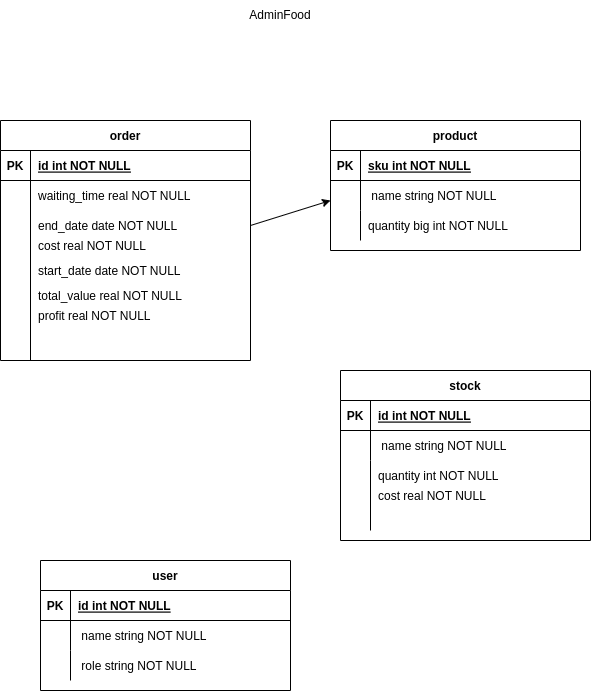

The diagram above was exported from draw.io. Its source (the exported page's mxGraphModel, read from the mxfile embedded in the PNG):
<mxGraphModel dx="1422" dy="805" grid="1" gridSize="10" guides="1" tooltips="1" connect="1" arrows="1" fold="1" page="1" pageScale="1" pageWidth="850" pageHeight="1100" math="0" shadow="0" extFonts="Permanent Marker^https://fonts.googleapis.com/css?family=Permanent+Marker">
  <root>
    <mxCell id="0" />
    <mxCell id="1" parent="0" />
    <mxCell id="C-vyLk0tnHw3VtMMgP7b-2" value="product" style="shape=table;startSize=30;container=1;collapsible=1;childLayout=tableLayout;fixedRows=1;rowLines=0;fontStyle=1;align=center;resizeLast=1;" parent="1" vertex="1">
      <mxGeometry x="450" y="120" width="250" height="130" as="geometry" />
    </mxCell>
    <mxCell id="C-vyLk0tnHw3VtMMgP7b-3" value="" style="shape=partialRectangle;collapsible=0;dropTarget=0;pointerEvents=0;fillColor=none;points=[[0,0.5],[1,0.5]];portConstraint=eastwest;top=0;left=0;right=0;bottom=1;" parent="C-vyLk0tnHw3VtMMgP7b-2" vertex="1">
      <mxGeometry y="30" width="250" height="30" as="geometry" />
    </mxCell>
    <mxCell id="C-vyLk0tnHw3VtMMgP7b-4" value="PK" style="shape=partialRectangle;overflow=hidden;connectable=0;fillColor=none;top=0;left=0;bottom=0;right=0;fontStyle=1;" parent="C-vyLk0tnHw3VtMMgP7b-3" vertex="1">
      <mxGeometry width="30" height="30" as="geometry">
        <mxRectangle width="30" height="30" as="alternateBounds" />
      </mxGeometry>
    </mxCell>
    <mxCell id="C-vyLk0tnHw3VtMMgP7b-5" value="sku int NOT NULL " style="shape=partialRectangle;overflow=hidden;connectable=0;fillColor=none;top=0;left=0;bottom=0;right=0;align=left;spacingLeft=6;fontStyle=5;" parent="C-vyLk0tnHw3VtMMgP7b-3" vertex="1">
      <mxGeometry x="30" width="220" height="30" as="geometry">
        <mxRectangle width="220" height="30" as="alternateBounds" />
      </mxGeometry>
    </mxCell>
    <mxCell id="C-vyLk0tnHw3VtMMgP7b-6" value="" style="shape=partialRectangle;collapsible=0;dropTarget=0;pointerEvents=0;fillColor=none;points=[[0,0.5],[1,0.5]];portConstraint=eastwest;top=0;left=0;right=0;bottom=0;" parent="C-vyLk0tnHw3VtMMgP7b-2" vertex="1">
      <mxGeometry y="60" width="250" height="30" as="geometry" />
    </mxCell>
    <mxCell id="C-vyLk0tnHw3VtMMgP7b-7" value="" style="shape=partialRectangle;overflow=hidden;connectable=0;fillColor=none;top=0;left=0;bottom=0;right=0;" parent="C-vyLk0tnHw3VtMMgP7b-6" vertex="1">
      <mxGeometry width="30" height="30" as="geometry">
        <mxRectangle width="30" height="30" as="alternateBounds" />
      </mxGeometry>
    </mxCell>
    <mxCell id="C-vyLk0tnHw3VtMMgP7b-8" value=" name string NOT NULL" style="shape=partialRectangle;overflow=hidden;connectable=0;fillColor=none;top=0;left=0;bottom=0;right=0;align=left;spacingLeft=6;" parent="C-vyLk0tnHw3VtMMgP7b-6" vertex="1">
      <mxGeometry x="30" width="220" height="30" as="geometry">
        <mxRectangle width="220" height="30" as="alternateBounds" />
      </mxGeometry>
    </mxCell>
    <mxCell id="C-vyLk0tnHw3VtMMgP7b-9" value="" style="shape=partialRectangle;collapsible=0;dropTarget=0;pointerEvents=0;fillColor=none;points=[[0,0.5],[1,0.5]];portConstraint=eastwest;top=0;left=0;right=0;bottom=0;" parent="C-vyLk0tnHw3VtMMgP7b-2" vertex="1">
      <mxGeometry y="90" width="250" height="30" as="geometry" />
    </mxCell>
    <mxCell id="C-vyLk0tnHw3VtMMgP7b-10" value="" style="shape=partialRectangle;overflow=hidden;connectable=0;fillColor=none;top=0;left=0;bottom=0;right=0;" parent="C-vyLk0tnHw3VtMMgP7b-9" vertex="1">
      <mxGeometry width="30" height="30" as="geometry">
        <mxRectangle width="30" height="30" as="alternateBounds" />
      </mxGeometry>
    </mxCell>
    <mxCell id="C-vyLk0tnHw3VtMMgP7b-11" value="quantity big int NOT NULL" style="shape=partialRectangle;overflow=hidden;connectable=0;fillColor=none;top=0;left=0;bottom=0;right=0;align=left;spacingLeft=6;" parent="C-vyLk0tnHw3VtMMgP7b-9" vertex="1">
      <mxGeometry x="30" width="220" height="30" as="geometry">
        <mxRectangle width="220" height="30" as="alternateBounds" />
      </mxGeometry>
    </mxCell>
    <mxCell id="C-vyLk0tnHw3VtMMgP7b-23" value="order" style="shape=table;startSize=30;container=1;collapsible=1;childLayout=tableLayout;fixedRows=1;rowLines=0;fontStyle=1;align=center;resizeLast=1;" parent="1" vertex="1">
      <mxGeometry x="120" y="120" width="250" height="240" as="geometry" />
    </mxCell>
    <mxCell id="C-vyLk0tnHw3VtMMgP7b-24" value="" style="shape=partialRectangle;collapsible=0;dropTarget=0;pointerEvents=0;fillColor=none;points=[[0,0.5],[1,0.5]];portConstraint=eastwest;top=0;left=0;right=0;bottom=1;" parent="C-vyLk0tnHw3VtMMgP7b-23" vertex="1">
      <mxGeometry y="30" width="250" height="30" as="geometry" />
    </mxCell>
    <mxCell id="C-vyLk0tnHw3VtMMgP7b-25" value="PK" style="shape=partialRectangle;overflow=hidden;connectable=0;fillColor=none;top=0;left=0;bottom=0;right=0;fontStyle=1;" parent="C-vyLk0tnHw3VtMMgP7b-24" vertex="1">
      <mxGeometry width="30" height="30" as="geometry">
        <mxRectangle width="30" height="30" as="alternateBounds" />
      </mxGeometry>
    </mxCell>
    <mxCell id="C-vyLk0tnHw3VtMMgP7b-26" value="id int NOT NULL " style="shape=partialRectangle;overflow=hidden;connectable=0;fillColor=none;top=0;left=0;bottom=0;right=0;align=left;spacingLeft=6;fontStyle=5;" parent="C-vyLk0tnHw3VtMMgP7b-24" vertex="1">
      <mxGeometry x="30" width="220" height="30" as="geometry">
        <mxRectangle width="220" height="30" as="alternateBounds" />
      </mxGeometry>
    </mxCell>
    <mxCell id="C-vyLk0tnHw3VtMMgP7b-27" value="" style="shape=partialRectangle;collapsible=0;dropTarget=0;pointerEvents=0;fillColor=none;points=[[0,0.5],[1,0.5]];portConstraint=eastwest;top=0;left=0;right=0;bottom=0;" parent="C-vyLk0tnHw3VtMMgP7b-23" vertex="1">
      <mxGeometry y="60" width="250" height="180" as="geometry" />
    </mxCell>
    <mxCell id="C-vyLk0tnHw3VtMMgP7b-28" value="" style="shape=partialRectangle;overflow=hidden;connectable=0;fillColor=none;top=0;left=0;bottom=0;right=0;" parent="C-vyLk0tnHw3VtMMgP7b-27" vertex="1">
      <mxGeometry width="30" height="180" as="geometry">
        <mxRectangle width="30" height="180" as="alternateBounds" />
      </mxGeometry>
    </mxCell>
    <mxCell id="C-vyLk0tnHw3VtMMgP7b-29" value="start_date date NOT NULL" style="shape=partialRectangle;overflow=hidden;connectable=0;fillColor=none;top=0;left=0;bottom=0;right=0;align=left;spacingLeft=6;" parent="C-vyLk0tnHw3VtMMgP7b-27" vertex="1">
      <mxGeometry x="30" width="220" height="180" as="geometry">
        <mxRectangle width="220" height="180" as="alternateBounds" />
      </mxGeometry>
    </mxCell>
    <mxCell id="sHc_C-DbfOYbcfArrluu-1" value="" style="shape=partialRectangle;collapsible=0;dropTarget=0;pointerEvents=0;fillColor=none;points=[[0,0.5],[1,0.5]];portConstraint=eastwest;top=0;left=0;right=0;bottom=0;" vertex="1" parent="1">
      <mxGeometry x="120" y="210" width="250" height="30" as="geometry" />
    </mxCell>
    <mxCell id="sHc_C-DbfOYbcfArrluu-2" value="" style="shape=partialRectangle;overflow=hidden;connectable=0;fillColor=none;top=0;left=0;bottom=0;right=0;" vertex="1" parent="sHc_C-DbfOYbcfArrluu-1">
      <mxGeometry width="30" height="30" as="geometry">
        <mxRectangle width="30" height="30" as="alternateBounds" />
      </mxGeometry>
    </mxCell>
    <mxCell id="sHc_C-DbfOYbcfArrluu-3" value="end_date date NOT NULL" style="shape=partialRectangle;overflow=hidden;connectable=0;fillColor=none;top=0;left=0;bottom=0;right=0;align=left;spacingLeft=6;" vertex="1" parent="sHc_C-DbfOYbcfArrluu-1">
      <mxGeometry x="30" width="220" height="30" as="geometry">
        <mxRectangle width="220" height="30" as="alternateBounds" />
      </mxGeometry>
    </mxCell>
    <mxCell id="sHc_C-DbfOYbcfArrluu-5" value="" style="shape=partialRectangle;collapsible=0;dropTarget=0;pointerEvents=0;fillColor=none;points=[[0,0.5],[1,0.5]];portConstraint=eastwest;top=0;left=0;right=0;bottom=0;" vertex="1" parent="1">
      <mxGeometry x="120" y="180" width="250" height="30" as="geometry" />
    </mxCell>
    <mxCell id="sHc_C-DbfOYbcfArrluu-6" value="" style="shape=partialRectangle;overflow=hidden;connectable=0;fillColor=none;top=0;left=0;bottom=0;right=0;" vertex="1" parent="sHc_C-DbfOYbcfArrluu-5">
      <mxGeometry width="30" height="30" as="geometry">
        <mxRectangle width="30" height="30" as="alternateBounds" />
      </mxGeometry>
    </mxCell>
    <mxCell id="sHc_C-DbfOYbcfArrluu-7" value="waiting_time real NOT NULL" style="shape=partialRectangle;overflow=hidden;connectable=0;fillColor=none;top=0;left=0;bottom=0;right=0;align=left;spacingLeft=6;" vertex="1" parent="sHc_C-DbfOYbcfArrluu-5">
      <mxGeometry x="30" width="220" height="30" as="geometry">
        <mxRectangle width="220" height="30" as="alternateBounds" />
      </mxGeometry>
    </mxCell>
    <mxCell id="sHc_C-DbfOYbcfArrluu-8" value="" style="shape=partialRectangle;collapsible=0;dropTarget=0;pointerEvents=0;fillColor=none;points=[[0,0.5],[1,0.5]];portConstraint=eastwest;top=0;left=0;right=0;bottom=0;" vertex="1" parent="1">
      <mxGeometry x="120" y="230" width="250" height="30" as="geometry" />
    </mxCell>
    <mxCell id="sHc_C-DbfOYbcfArrluu-9" value="" style="shape=partialRectangle;overflow=hidden;connectable=0;fillColor=none;top=0;left=0;bottom=0;right=0;" vertex="1" parent="sHc_C-DbfOYbcfArrluu-8">
      <mxGeometry width="30" height="30" as="geometry">
        <mxRectangle width="30" height="30" as="alternateBounds" />
      </mxGeometry>
    </mxCell>
    <mxCell id="sHc_C-DbfOYbcfArrluu-10" value="cost real NOT NULL" style="shape=partialRectangle;overflow=hidden;connectable=0;fillColor=none;top=0;left=0;bottom=0;right=0;align=left;spacingLeft=6;" vertex="1" parent="sHc_C-DbfOYbcfArrluu-8">
      <mxGeometry x="30" width="220" height="30" as="geometry">
        <mxRectangle width="220" height="30" as="alternateBounds" />
      </mxGeometry>
    </mxCell>
    <mxCell id="sHc_C-DbfOYbcfArrluu-11" value="total_value real NOT NULL" style="shape=partialRectangle;overflow=hidden;connectable=0;fillColor=none;top=0;left=0;bottom=0;right=0;align=left;spacingLeft=6;" vertex="1" parent="1">
      <mxGeometry x="150" y="280" width="220" height="30" as="geometry">
        <mxRectangle width="220" height="30" as="alternateBounds" />
      </mxGeometry>
    </mxCell>
    <mxCell id="sHc_C-DbfOYbcfArrluu-12" value="profit real NOT NULL" style="shape=partialRectangle;overflow=hidden;connectable=0;fillColor=none;top=0;left=0;bottom=0;right=0;align=left;spacingLeft=6;" vertex="1" parent="1">
      <mxGeometry x="150" y="300" width="220" height="30" as="geometry">
        <mxRectangle width="220" height="30" as="alternateBounds" />
      </mxGeometry>
    </mxCell>
    <mxCell id="sHc_C-DbfOYbcfArrluu-13" value="stock" style="shape=table;startSize=30;container=1;collapsible=1;childLayout=tableLayout;fixedRows=1;rowLines=0;fontStyle=1;align=center;resizeLast=1;" vertex="1" parent="1">
      <mxGeometry x="460" y="370" width="250" height="170" as="geometry" />
    </mxCell>
    <mxCell id="sHc_C-DbfOYbcfArrluu-14" value="" style="shape=partialRectangle;collapsible=0;dropTarget=0;pointerEvents=0;fillColor=none;points=[[0,0.5],[1,0.5]];portConstraint=eastwest;top=0;left=0;right=0;bottom=1;" vertex="1" parent="sHc_C-DbfOYbcfArrluu-13">
      <mxGeometry y="30" width="250" height="30" as="geometry" />
    </mxCell>
    <mxCell id="sHc_C-DbfOYbcfArrluu-15" value="PK" style="shape=partialRectangle;overflow=hidden;connectable=0;fillColor=none;top=0;left=0;bottom=0;right=0;fontStyle=1;" vertex="1" parent="sHc_C-DbfOYbcfArrluu-14">
      <mxGeometry width="30" height="30" as="geometry">
        <mxRectangle width="30" height="30" as="alternateBounds" />
      </mxGeometry>
    </mxCell>
    <mxCell id="sHc_C-DbfOYbcfArrluu-16" value="id int NOT NULL " style="shape=partialRectangle;overflow=hidden;connectable=0;fillColor=none;top=0;left=0;bottom=0;right=0;align=left;spacingLeft=6;fontStyle=5;" vertex="1" parent="sHc_C-DbfOYbcfArrluu-14">
      <mxGeometry x="30" width="220" height="30" as="geometry">
        <mxRectangle width="220" height="30" as="alternateBounds" />
      </mxGeometry>
    </mxCell>
    <mxCell id="sHc_C-DbfOYbcfArrluu-17" value="" style="shape=partialRectangle;collapsible=0;dropTarget=0;pointerEvents=0;fillColor=none;points=[[0,0.5],[1,0.5]];portConstraint=eastwest;top=0;left=0;right=0;bottom=0;" vertex="1" parent="sHc_C-DbfOYbcfArrluu-13">
      <mxGeometry y="60" width="250" height="30" as="geometry" />
    </mxCell>
    <mxCell id="sHc_C-DbfOYbcfArrluu-18" value="" style="shape=partialRectangle;overflow=hidden;connectable=0;fillColor=none;top=0;left=0;bottom=0;right=0;" vertex="1" parent="sHc_C-DbfOYbcfArrluu-17">
      <mxGeometry width="30" height="30" as="geometry">
        <mxRectangle width="30" height="30" as="alternateBounds" />
      </mxGeometry>
    </mxCell>
    <mxCell id="sHc_C-DbfOYbcfArrluu-19" value=" name string NOT NULL" style="shape=partialRectangle;overflow=hidden;connectable=0;fillColor=none;top=0;left=0;bottom=0;right=0;align=left;spacingLeft=6;" vertex="1" parent="sHc_C-DbfOYbcfArrluu-17">
      <mxGeometry x="30" width="220" height="30" as="geometry">
        <mxRectangle width="220" height="30" as="alternateBounds" />
      </mxGeometry>
    </mxCell>
    <mxCell id="sHc_C-DbfOYbcfArrluu-20" value="" style="shape=partialRectangle;collapsible=0;dropTarget=0;pointerEvents=0;fillColor=none;points=[[0,0.5],[1,0.5]];portConstraint=eastwest;top=0;left=0;right=0;bottom=0;" vertex="1" parent="sHc_C-DbfOYbcfArrluu-13">
      <mxGeometry y="90" width="250" height="70" as="geometry" />
    </mxCell>
    <mxCell id="sHc_C-DbfOYbcfArrluu-21" value="" style="shape=partialRectangle;overflow=hidden;connectable=0;fillColor=none;top=0;left=0;bottom=0;right=0;" vertex="1" parent="sHc_C-DbfOYbcfArrluu-20">
      <mxGeometry width="30" height="70" as="geometry">
        <mxRectangle width="30" height="70" as="alternateBounds" />
      </mxGeometry>
    </mxCell>
    <mxCell id="sHc_C-DbfOYbcfArrluu-22" value="cost real NOT NULL" style="shape=partialRectangle;overflow=hidden;connectable=0;fillColor=none;top=0;left=0;bottom=0;right=0;align=left;spacingLeft=6;" vertex="1" parent="sHc_C-DbfOYbcfArrluu-20">
      <mxGeometry x="30" width="220" height="70" as="geometry">
        <mxRectangle width="220" height="70" as="alternateBounds" />
      </mxGeometry>
    </mxCell>
    <mxCell id="sHc_C-DbfOYbcfArrluu-24" value="quantity int NOT NULL" style="shape=partialRectangle;overflow=hidden;connectable=0;fillColor=none;top=0;left=0;bottom=0;right=0;align=left;spacingLeft=6;" vertex="1" parent="1">
      <mxGeometry x="490" y="460" width="220" height="30" as="geometry">
        <mxRectangle width="220" height="30" as="alternateBounds" />
      </mxGeometry>
    </mxCell>
    <mxCell id="sHc_C-DbfOYbcfArrluu-25" value="user" style="shape=table;startSize=30;container=1;collapsible=1;childLayout=tableLayout;fixedRows=1;rowLines=0;fontStyle=1;align=center;resizeLast=1;" vertex="1" parent="1">
      <mxGeometry x="160" y="560" width="250" height="130" as="geometry" />
    </mxCell>
    <mxCell id="sHc_C-DbfOYbcfArrluu-26" value="" style="shape=partialRectangle;collapsible=0;dropTarget=0;pointerEvents=0;fillColor=none;points=[[0,0.5],[1,0.5]];portConstraint=eastwest;top=0;left=0;right=0;bottom=1;" vertex="1" parent="sHc_C-DbfOYbcfArrluu-25">
      <mxGeometry y="30" width="250" height="30" as="geometry" />
    </mxCell>
    <mxCell id="sHc_C-DbfOYbcfArrluu-27" value="PK" style="shape=partialRectangle;overflow=hidden;connectable=0;fillColor=none;top=0;left=0;bottom=0;right=0;fontStyle=1;" vertex="1" parent="sHc_C-DbfOYbcfArrluu-26">
      <mxGeometry width="30" height="30" as="geometry">
        <mxRectangle width="30" height="30" as="alternateBounds" />
      </mxGeometry>
    </mxCell>
    <mxCell id="sHc_C-DbfOYbcfArrluu-28" value="id int NOT NULL " style="shape=partialRectangle;overflow=hidden;connectable=0;fillColor=none;top=0;left=0;bottom=0;right=0;align=left;spacingLeft=6;fontStyle=5;" vertex="1" parent="sHc_C-DbfOYbcfArrluu-26">
      <mxGeometry x="30" width="220" height="30" as="geometry">
        <mxRectangle width="220" height="30" as="alternateBounds" />
      </mxGeometry>
    </mxCell>
    <mxCell id="sHc_C-DbfOYbcfArrluu-29" value="" style="shape=partialRectangle;collapsible=0;dropTarget=0;pointerEvents=0;fillColor=none;points=[[0,0.5],[1,0.5]];portConstraint=eastwest;top=0;left=0;right=0;bottom=0;" vertex="1" parent="sHc_C-DbfOYbcfArrluu-25">
      <mxGeometry y="60" width="250" height="30" as="geometry" />
    </mxCell>
    <mxCell id="sHc_C-DbfOYbcfArrluu-30" value="" style="shape=partialRectangle;overflow=hidden;connectable=0;fillColor=none;top=0;left=0;bottom=0;right=0;" vertex="1" parent="sHc_C-DbfOYbcfArrluu-29">
      <mxGeometry width="30" height="30" as="geometry">
        <mxRectangle width="30" height="30" as="alternateBounds" />
      </mxGeometry>
    </mxCell>
    <mxCell id="sHc_C-DbfOYbcfArrluu-31" value=" name string NOT NULL" style="shape=partialRectangle;overflow=hidden;connectable=0;fillColor=none;top=0;left=0;bottom=0;right=0;align=left;spacingLeft=6;" vertex="1" parent="sHc_C-DbfOYbcfArrluu-29">
      <mxGeometry x="30" width="220" height="30" as="geometry">
        <mxRectangle width="220" height="30" as="alternateBounds" />
      </mxGeometry>
    </mxCell>
    <mxCell id="sHc_C-DbfOYbcfArrluu-32" value="" style="shape=partialRectangle;collapsible=0;dropTarget=0;pointerEvents=0;fillColor=none;points=[[0,0.5],[1,0.5]];portConstraint=eastwest;top=0;left=0;right=0;bottom=0;" vertex="1" parent="sHc_C-DbfOYbcfArrluu-25">
      <mxGeometry y="90" width="250" height="30" as="geometry" />
    </mxCell>
    <mxCell id="sHc_C-DbfOYbcfArrluu-33" value="" style="shape=partialRectangle;overflow=hidden;connectable=0;fillColor=none;top=0;left=0;bottom=0;right=0;" vertex="1" parent="sHc_C-DbfOYbcfArrluu-32">
      <mxGeometry width="30" height="30" as="geometry">
        <mxRectangle width="30" height="30" as="alternateBounds" />
      </mxGeometry>
    </mxCell>
    <mxCell id="sHc_C-DbfOYbcfArrluu-34" value=" role string NOT NULL" style="shape=partialRectangle;overflow=hidden;connectable=0;fillColor=none;top=0;left=0;bottom=0;right=0;align=left;spacingLeft=6;" vertex="1" parent="sHc_C-DbfOYbcfArrluu-32">
      <mxGeometry x="30" width="220" height="30" as="geometry">
        <mxRectangle width="220" height="30" as="alternateBounds" />
      </mxGeometry>
    </mxCell>
    <mxCell id="sHc_C-DbfOYbcfArrluu-35" value="" style="endArrow=classic;html=1;rounded=0;exitX=1;exitY=0.5;exitDx=0;exitDy=0;" edge="1" parent="1" source="sHc_C-DbfOYbcfArrluu-1">
      <mxGeometry width="50" height="50" relative="1" as="geometry">
        <mxPoint x="400" y="250" as="sourcePoint" />
        <mxPoint x="450" y="200" as="targetPoint" />
      </mxGeometry>
    </mxCell>
    <mxCell id="sHc_C-DbfOYbcfArrluu-37" value="AdminFood" style="text;html=1;strokeColor=none;fillColor=none;align=center;verticalAlign=middle;whiteSpace=wrap;rounded=0;" vertex="1" parent="1">
      <mxGeometry x="370" width="60" height="30" as="geometry" />
    </mxCell>
  </root>
</mxGraphModel>